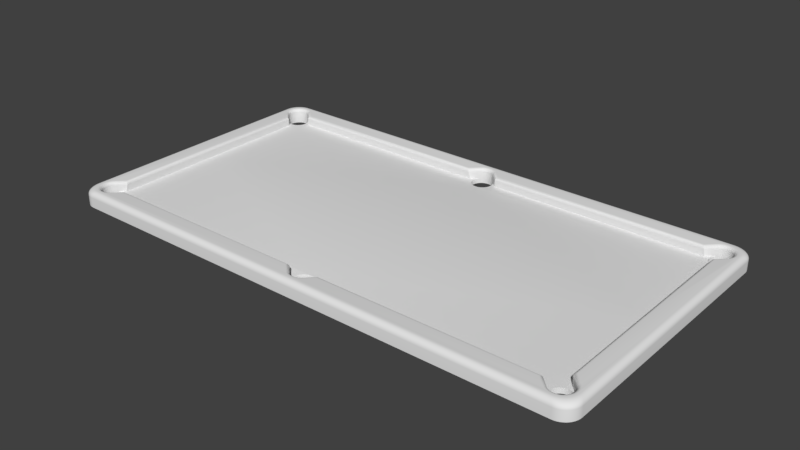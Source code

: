 # Source: table.blend  (saved by Blender 2.79.0; exported with 4.5.12 LTS)
import bpy
from mathutils import Matrix  # noqa: F401  (used for matrix-valued properties, if any)

bpy.ops.wm.read_factory_settings(use_empty=True)
scene = bpy.context.scene
scene.name = 'Scene'

# ---- collections
col_collection_1 = bpy.data.collections.new('Collection 1'); scene.collection.children.link(col_collection_1)

# ---- node groups
ng_auto_smooth = bpy.data.node_groups.new('Auto Smooth', 'GeometryNodeTree')
_s = ng_auto_smooth.interface.new_socket(name='Geometry', in_out='OUTPUT', socket_type='NodeSocketGeometry')
_s = ng_auto_smooth.interface.new_socket(name='Geometry', in_out='INPUT', socket_type='NodeSocketGeometry')
_s = ng_auto_smooth.interface.new_socket(name='Angle', in_out='INPUT', socket_type='NodeSocketFloat')
_s.subtype = 'ANGLE'
_s.min_value = 0.0
_s.max_value = 3.142
ng_auto_smooth.is_modifier = True
_N = ng_auto_smooth.nodes; _L = ng_auto_smooth.links
n0 = _N.new('NodeGroupOutput'); n0.name = 'Group Output'; n0.location = (480, -100)
n1 = _N.new('NodeGroupInput'); n1.name = 'Group Input'; n1.location = (-420, -300)
n2 = _N.new('NodeGroupInput'); n2.name = 'Group Input.001'; n2.location = (-60, -100)
n3 = _N.new('GeometryNodeSetShadeSmooth'); n3.name = 'Set Shade Smooth'; n3.location = (120, -100)
n3.domain = 'EDGE'
n4 = _N.new('GeometryNodeSetShadeSmooth'); n4.name = 'Set Shade Smooth.001'; n4.location = (300, -100)
n5 = _N.new('GeometryNodeInputMeshEdgeAngle'); n5.name = 'Edge Angle'; n5.location = (-420, -220)
n6 = _N.new('GeometryNodeInputEdgeSmooth'); n6.name = 'Is Edge Smooth'; n6.location = (-60, -160)
n7 = _N.new('GeometryNodeInputShadeSmooth'); n7.name = 'Is Face Smooth'; n7.location = (-240, -340)
n8 = _N.new('FunctionNodeBooleanMath'); n8.name = 'Boolean Math'; n8.location = (-60, -220)
n9 = _N.new('FunctionNodeCompare'); n9.name = 'Compare'; n9.location = (-240, -180)
n9.operation = 'LESS_EQUAL'
_L.new(n5.outputs[0], n9.inputs[0])
_L.new(n4.outputs[0], n0.inputs[0])
_L.new(n1.outputs[1], n9.inputs[1])
_L.new(n9.outputs[0], n8.inputs[0])
_L.new(n7.outputs[0], n8.inputs[1])
_L.new(n2.outputs[0], n3.inputs[0])
_L.new(n6.outputs[0], n3.inputs[1])
_L.new(n3.outputs[0], n4.inputs[0])
_L.new(n8.outputs[0], n3.inputs[2])
n0.is_active_output = True

# ---- world
world_world = bpy.data.worlds.new('World'); scene.world = world_world
world_world.color = (0.05088, 0.05088, 0.05088)
world_world.use_sun_shadow = False
world_world.sun_shadow_jitter_overblur = 0.0
world_world.cycles.sampling_method = 'MANUAL'

# ---- meshes
me_cube_001 = bpy.data.meshes.new('Cube.001')
me_cube_001.from_pydata([(0.0, -28.0, -1.0), (-47.7, 0.0, -1.0), (-48.0, 0.0, 0.0), (-52.0, 0.0, -1.0), (0.0, 0.0, 0.0), (0.0, 0.0, -1.0), (-45.17, -24.0, 0.0), (-48.0, -21.17, 0.0), (-46.34, -25.11, -1.0), (-46.34, -25.11, 0.0), (-48.0, -22.0, -1.0), (-48.39, -22.04, -1.0), (-48.77, -22.15, -1.0), (-49.85, -24.77, -1.0), (-49.66, -25.11, -1.0), (-49.96, -24.39, -1.0), (-49.41, -25.41, -1.0), (-48.39, -25.96, -1.0), (-48.0, -26.0, -1.0), (-48.77, -25.85, -1.0), (-46.04, -23.61, -1.0), (-46.04, -23.61, 5.96e-07), (-46.89, -22.34, -1.0), (-46.89, -22.34, 5.96e-07), (-46.0, -24.0, -1.0), (-46.0, -24.0, 0.0), (-46.15, -23.23, -1.0), (-46.15, -23.23, 5.96e-07), (-47.61, -25.96, -1.0), (-49.41, -22.59, -1.0), (-49.11, -22.34, -1.0), (-47.61, -22.04, -1.0), (-49.66, -22.89, -1.0), (-46.04, -24.39, -1.0), (-46.89, -25.66, -1.0), (-46.59, -25.41, -1.0), (-46.15, -24.77, -1.0), (-50.0, -24.0, -1.0), (-49.11, -25.66, -1.0), (-49.96, -23.61, -1.0), (-46.59, -22.59, -1.0), (-46.59, -22.59, 0.0), (-47.23, -25.85, -1.0), (-46.34, -22.89, -1.0), (-46.34, -22.89, 5.96e-07), (-49.85, -23.23, -1.0), (-47.23, -22.15, -1.0), (-47.23, -22.15, 5.96e-07), (-47.61, -22.04, 5.96e-07), (-49.41, -22.59, 0.0), (-48.0, -22.0, 3.576e-07), (-48.39, -22.04, 3.576e-07), (-48.77, -22.15, 3.576e-07), (-46.59, -25.41, 0.0), (-49.11, -22.34, 3.576e-07), (-46.04, -24.39, 0.0), (-46.15, -24.77, 0.0), (0.0, -22.0, -1.0), (-0.3902, -22.04, -1.0), (-0.7654, -22.15, -1.0), (-1.848, -24.77, -1.0), (-1.663, -25.11, -1.0), (-1.962, -24.39, -1.0), (-1.414, -25.41, -1.0), (-0.3902, -25.96, -1.0), (-6.517e-07, -26.0, -1.0), (-1.896, -24.93, 0.0), (-0.7654, -25.85, -1.0), (-1.414, -22.59, -1.0), (-1.111, -22.34, -1.0), (-1.663, -22.89, -1.0), (-2.0, -24.0, -1.0), (-2.014, -24.81, 0.0), (-1.111, -25.66, -1.0), (-1.962, -23.61, -1.0), (-1.848, -23.23, -1.0), (-2.828, -24.0, 0.0), (-2.378, -24.45, 0.0), (-1.414, -25.41, 0.0), (-48.35, 0.0, 2.0), (-47.8, 0.0, 1.353), (-48.21, 0.0, 1.984), (-48.08, 0.0, 1.936), (-47.97, 0.0, 1.859), (-47.88, 0.0, 1.756), (-47.82, 0.0, 1.634), (-47.79, 0.0, 1.497), (-49.85, -24.77, 1.353), (-50.45, -25.02, 2.0), (-49.86, -24.77, 1.497), (-49.91, -24.79, 1.634), (-49.98, -24.82, 1.756), (-50.08, -24.86, 1.859), (-50.19, -24.91, 1.936), (-50.32, -24.96, 1.984), (-49.88, -25.88, 2.0), (-49.41, -25.41, 1.353), (-49.77, -25.77, 1.984), (-49.68, -25.68, 1.936), (-49.59, -25.59, 1.859), (-49.52, -25.52, 1.756), (-49.46, -25.46, 1.634), (-49.43, -25.43, 1.497), (-50.21, -22.53, 2.0), (-49.66, -22.89, 1.353), (-50.09, -22.61, 1.984), (-49.97, -22.68, 1.936), (-49.87, -22.75, 1.859), (-49.78, -22.81, 1.756), (-49.72, -22.85, 1.634), (-49.68, -22.88, 1.497), (-50.21, -25.47, 2.0), (-49.66, -25.11, 1.353), (-50.09, -25.39, 1.984), (-49.97, -25.32, 1.936), (-49.87, -25.25, 1.859), (-49.78, -25.19, 1.756), (-49.72, -25.15, 1.634), (-49.68, -25.12, 1.497), (-49.96, -24.39, 1.353), (-50.6, -24.52, 2.0), (-49.98, -24.39, 1.497), (-50.03, -24.4, 1.634), (-50.1, -24.42, 1.756), (-50.2, -24.44, 1.859), (-50.32, -24.46, 1.936), (-50.46, -24.49, 1.984), (-44.6, -24.35, 2.0), (-44.97, -23.8, 1.353), (-44.66, -24.21, 1.984), (-44.73, -24.08, 1.936), (-44.79, -23.97, 1.859), (-44.85, -23.88, 1.756), (-44.9, -23.82, 1.634), (-44.94, -23.79, 1.497), (-46.59, -25.41, 1.353), (-46.15, -25.9, 2.0), (-46.57, -25.43, 1.497), (-46.54, -25.46, 1.634), (-46.49, -25.52, 1.756), (-46.42, -25.6, 1.859), (-46.34, -25.69, 1.936), (-46.25, -25.79, 1.984), (-50.6, -23.48, 2.0), (-49.96, -23.61, 1.353), (-50.46, -23.51, 1.984), (-50.32, -23.54, 1.936), (-50.2, -23.56, 1.859), (-50.1, -23.58, 1.756), (-50.03, -23.6, 1.634), (-49.98, -23.61, 1.497), (-46.53, -26.21, 2.0), (-46.89, -25.66, 1.353), (-46.61, -26.09, 1.984), (-46.68, -25.97, 1.936), (-46.75, -25.87, 1.859), (-46.81, -25.78, 1.756), (-46.85, -25.72, 1.634), (-46.88, -25.68, 1.497), (-47.23, -25.85, 1.353), (-46.98, -26.45, 2.0), (-47.23, -25.86, 1.497), (-47.21, -25.91, 1.634), (-47.18, -25.98, 1.756), (-47.14, -26.08, 1.859), (-47.09, -26.19, 1.936), (-47.04, -26.32, 1.984), (-49.85, -23.23, 1.353), (-50.45, -22.98, 2.0), (-49.86, -23.23, 1.497), (-49.91, -23.21, 1.634), (-49.98, -23.18, 1.756), (-50.08, -23.14, 1.859), (-50.19, -23.09, 1.936), (-50.32, -23.04, 1.984), (-49.41, -22.59, 1.353), (-49.9, -22.15, 2.0), (-49.43, -22.57, 1.497), (-49.46, -22.54, 1.634), (-49.52, -22.49, 1.756), (-49.6, -22.42, 1.859), (-49.69, -22.34, 1.936), (-49.79, -22.25, 1.984), (-50.65, -24.0, 2.0), (-50.0, -24.0, 1.353), (-50.51, -24.0, 1.984), (-50.37, -24.0, 1.936), (-50.25, -24.0, 1.859), (-50.14, -24.0, 1.756), (-50.06, -24.0, 1.634), (-50.02, -24.0, 1.497), (-48.0, -26.65, 2.0), (-48.0, -26.0, 1.353), (-48.0, -26.51, 1.984), (-48.0, -26.37, 1.936), (-48.0, -26.25, 1.859), (-48.0, -26.14, 1.756), (-48.0, -26.06, 1.634), (-48.0, -26.02, 1.497), (-47.48, -26.6, 2.0), (-47.61, -25.96, 1.353), (-47.51, -26.46, 1.984), (-47.54, -26.32, 1.936), (-47.56, -26.2, 1.859), (-47.58, -26.1, 1.756), (-47.6, -26.03, 1.634), (-47.61, -25.98, 1.497), (-49.02, -26.45, 2.0), (-48.77, -25.85, 1.353), (-48.96, -26.32, 1.984), (-48.91, -26.19, 1.936), (-48.86, -26.08, 1.859), (-48.82, -25.98, 1.756), (-48.79, -25.91, 1.634), (-48.77, -25.86, 1.497), (-49.47, -26.21, 2.0), (-49.11, -25.66, 1.353), (-49.39, -26.09, 1.984), (-49.32, -25.97, 1.936), (-49.25, -25.87, 1.859), (-49.19, -25.78, 1.756), (-49.15, -25.72, 1.634), (-49.12, -25.68, 1.497), (-48.35, -20.6, 2.0), (-47.8, -20.97, 1.353), (-48.21, -20.66, 1.984), (-48.08, -20.73, 1.936), (-47.97, -20.79, 1.859), (-47.88, -20.85, 1.756), (-47.82, -20.9, 1.634), (-47.79, -20.94, 1.497), (-48.52, -26.6, 2.0), (-48.39, -25.96, 1.353), (-48.49, -26.46, 1.984), (-48.46, -26.32, 1.936), (-48.44, -26.2, 1.859), (-48.42, -26.1, 1.756), (-48.4, -26.03, 1.634), (-48.39, -25.98, 1.497), (-1.414, -25.41, 1.353), (-1.852, -25.9, 2.0), (-1.425, -25.43, 1.497), (-1.458, -25.46, 1.634), (-1.51, -25.52, 1.756), (-1.579, -25.6, 1.859), (-1.662, -25.69, 1.936), (-1.754, -25.79, 1.984), (-0.5177, -26.6, 2.0), (-0.3902, -25.96, 1.353), (-0.4894, -26.46, 1.984), (-0.4624, -26.32, 1.936), (-0.4382, -26.2, 1.859), (-0.418, -26.1, 1.756), (-0.4028, -26.03, 1.634), (-0.3934, -25.98, 1.497), (-6.517e-07, -26.0, 1.353), (-4.321e-07, -26.65, 2.0), (-6.463e-07, -26.02, 1.497), (-6.314e-07, -26.06, 1.634), (-6.063e-07, -26.14, 1.756), (-5.718e-07, -26.25, 1.859), (-5.318e-07, -26.37, 1.936), (-4.862e-07, -26.51, 1.984), (-0.7654, -25.85, 1.353), (-1.016, -26.45, 2.0), (-0.7716, -25.86, 1.497), (-0.7901, -25.91, 1.634), (-0.82, -25.98, 1.756), (-0.8596, -26.08, 1.859), (-0.907, -26.19, 1.936), (-0.9599, -26.32, 1.984), (-1.474, -26.21, 2.0), (-1.111, -25.66, 1.353), (-1.394, -26.09, 1.984), (-1.317, -25.97, 1.936), (-1.248, -25.87, 1.859), (-1.19, -25.78, 1.756), (-1.147, -25.72, 1.634), (-1.12, -25.68, 1.497), (-3.398, -24.35, 2.0), (-3.031, -23.8, 1.353), (-3.336, -24.21, 1.984), (-3.271, -24.08, 1.936), (-3.209, -23.97, 1.859), (-3.151, -23.88, 1.756), (-3.1, -23.82, 1.634), (-3.06, -23.79, 1.497), (0.0, -21.87, 0.0), (0.0, -22.0, -0.1263), (0.0, -21.94, -0.01692), (0.0, -21.98, -0.06316), (-0.3902, -22.04, -0.1263), (-0.4149, -21.91, 0.0), (-0.3935, -22.02, -0.06316), (-0.4026, -21.98, -0.01692), (-0.7654, -22.15, -0.1263), (-0.8139, -22.03, 0.0), (-0.7719, -22.14, -0.06316), (-0.7897, -22.09, -0.01692), (-1.414, -22.59, -0.1263), (-1.504, -22.5, 0.0), (-1.426, -22.57, -0.06316), (-1.459, -22.54, -0.01692), (-1.182, -22.23, 0.0), (-1.111, -22.34, -0.1263), (-1.146, -22.28, -0.01692), (-1.121, -22.32, -0.06316), (-1.768, -22.82, 0.0), (-1.663, -22.89, -0.1263), (-1.716, -22.85, -0.01692), (-1.677, -22.88, -0.06316), (-2.09, -23.6, 0.0), (-1.962, -23.61, -0.1263), (-2.026, -23.6, -0.01692), (-1.979, -23.61, -0.06316), (-1.965, -23.19, 0.0), (-1.848, -23.23, -0.1263), (-1.906, -23.21, -0.01692), (-1.863, -23.23, -0.06316), (-1.848, -24.77, -0.1263), (-1.97, -24.8, 0.0), (-1.864, -24.77, -0.06316), (-1.909, -24.78, -0.01692), (-1.663, -25.11, -0.1263), (-1.694, -25.09, -0.06316), (-1.779, -25.02, -0.01692), (-2.089, -24.41, 0.0), (-1.962, -24.39, -0.1263), (-2.025, -24.4, -0.01692), (-1.979, -24.39, -0.06316), (-2.0, -24.0, -0.1263), (-2.13, -24.0, 0.0), (-2.017, -24.0, -0.06316), (-2.065, -24.0, -0.01692), (-1.414, -25.41, -0.1092), (-1.414, -25.41, -0.03326), (-52.0, 0.0, 0.9412), (-50.94, 0.0, 2.0), (-51.99, 0.0, 1.079), (-51.96, 0.0, 1.215), (-51.92, 0.0, 1.346), (-51.86, 0.0, 1.471), (-51.78, 0.0, 1.586), (-51.69, 0.0, 1.69), (-51.59, 0.0, 1.781), (-51.47, 0.0, 1.858), (-51.35, 0.0, 1.919), (-51.22, 0.0, 1.964), (-51.08, 0.0, 1.991), (-3.399e-07, -26.94, 2.0), (0.0, -28.0, 0.9412), (-2.955e-07, -27.08, 1.991), (-2.519e-07, -27.22, 1.964), (-2.098e-07, -27.35, 1.919), (-1.699e-07, -27.47, 1.858), (-1.33e-07, -27.59, 1.781), (-9.955e-08, -27.69, 1.69), (-7.023e-08, -27.78, 1.586), (-4.553e-08, -27.86, 1.471), (-2.587e-08, -27.92, 1.346), (-1.158e-08, -27.96, 1.215), (-2.908e-09, -27.99, 1.079), (-49.0, -28.0, -1.0), (-52.0, -25.0, -1.0), (-49.42, -27.97, -1.0), (-49.84, -27.88, -1.0), (-50.24, -27.73, -1.0), (-50.62, -27.52, -1.0), (-50.96, -27.27, -1.0), (-51.27, -26.96, -1.0), (-51.52, -26.62, -1.0), (-51.73, -26.24, -1.0), (-51.88, -25.84, -1.0), (-51.97, -25.42, -1.0), (-50.94, -23.94, 2.0), (-47.94, -26.94, 2.0), (-50.91, -24.37, 2.0), (-50.82, -24.78, 2.0), (-50.67, -25.19, 2.0), (-50.46, -25.56, 2.0), (-50.21, -25.9, 2.0), (-49.9, -26.21, 2.0), (-49.56, -26.46, 2.0), (-49.19, -26.67, 2.0), (-48.78, -26.82, 2.0), (-48.37, -26.91, 2.0), (-52.0, -25.0, 0.9412), (-49.0, -28.0, 0.9412), (-51.97, -25.42, 0.9412), (-51.88, -25.84, 0.9412), (-51.73, -26.24, 0.9412), (-51.52, -26.62, 0.9412), (-51.27, -26.96, 0.9412), (-50.96, -27.27, 0.9412), (-50.62, -27.52, 0.9412), (-50.24, -27.73, 0.9412), (-49.84, -27.88, 0.9412), (-49.42, -27.97, 0.9412), (-51.08, -24.08, 1.991), (-48.08, -27.08, 1.991), (-51.05, -24.5, 1.991), (-50.96, -24.92, 1.991), (-50.81, -25.32, 1.991), (-50.6, -25.7, 1.991), (-50.35, -26.04, 1.991), (-50.04, -26.35, 1.991), (-49.7, -26.6, 1.991), (-49.32, -26.81, 1.991), (-48.92, -26.96, 1.991), (-48.5, -27.05, 1.991), (-51.22, -24.21, 1.964), (-48.21, -27.22, 1.964), (-51.18, -24.64, 1.964), (-51.09, -25.06, 1.964), (-50.94, -25.46, 1.964), (-50.74, -25.84, 1.964), (-50.48, -26.18, 1.964), (-50.18, -26.48, 1.964), (-49.84, -26.74, 1.964), (-49.46, -26.94, 1.964), (-49.06, -27.09, 1.964), (-48.64, -27.18, 1.964), (-51.35, -24.34, 1.919), (-48.34, -27.35, 1.919), (-51.32, -24.77, 1.919), (-51.22, -25.19, 1.919), (-51.08, -25.59, 1.919), (-50.87, -25.97, 1.919), (-50.61, -26.31, 1.919), (-50.31, -26.61, 1.919), (-49.97, -26.87, 1.919), (-49.59, -27.08, 1.919), (-49.19, -27.22, 1.919), (-48.77, -27.32, 1.919), (-51.47, -24.47, 1.858), (-48.47, -27.47, 1.858), (-51.44, -24.89, 1.858), (-51.35, -25.31, 1.858), (-51.2, -25.71, 1.858), (-50.99, -26.09, 1.858), (-50.74, -26.43, 1.858), (-50.43, -26.74, 1.858), (-50.09, -26.99, 1.858), (-49.71, -27.2, 1.858), (-49.31, -27.35, 1.858), (-48.89, -27.44, 1.858), (-51.59, -24.58, 1.781), (-48.58, -27.59, 1.781), (-51.56, -25.01, 1.781), (-51.46, -25.43, 1.781), (-51.31, -25.83, 1.781), (-51.11, -26.21, 1.781), (-50.85, -26.55, 1.781), (-50.55, -26.85, 1.781), (-50.21, -27.11, 1.781), (-49.83, -27.31, 1.781), (-49.43, -27.46, 1.781), (-49.01, -27.56, 1.781), (-51.69, -24.69, 1.69), (-48.69, -27.69, 1.69), (-51.66, -25.11, 1.69), (-51.57, -25.53, 1.69), (-51.42, -25.93, 1.69), (-51.21, -26.31, 1.69), (-50.96, -26.65, 1.69), (-50.65, -26.96, 1.69), (-50.31, -27.21, 1.69), (-49.93, -27.42, 1.69), (-49.53, -27.57, 1.69), (-49.11, -27.66, 1.69), (-51.78, -24.78, 1.586), (-48.78, -27.78, 1.586), (-51.75, -25.21, 1.586), (-51.66, -25.62, 1.586), (-51.51, -26.03, 1.586), (-51.3, -26.4, 1.586), (-51.05, -26.74, 1.586), (-50.74, -27.05, 1.586), (-50.4, -27.3, 1.586), (-50.03, -27.51, 1.586), (-49.62, -27.66, 1.586), (-49.21, -27.75, 1.586), (-51.86, -24.85, 1.471), (-48.85, -27.86, 1.471), (-51.83, -25.28, 1.471), (-51.74, -25.7, 1.471), (-51.59, -26.1, 1.471), (-51.38, -26.48, 1.471), (-51.12, -26.82, 1.471), (-50.82, -27.12, 1.471), (-50.48, -27.38, 1.471), (-50.1, -27.59, 1.471), (-49.7, -27.74, 1.471), (-49.28, -27.83, 1.471), (-51.92, -24.92, 1.346), (-48.92, -27.92, 1.346), (-51.89, -25.34, 1.346), (-51.8, -25.76, 1.346), (-51.65, -26.16, 1.346), (-51.44, -26.54, 1.346), (-51.19, -26.88, 1.346), (-50.88, -27.19, 1.346), (-50.54, -27.44, 1.346), (-50.16, -27.65, 1.346), (-49.76, -27.8, 1.346), (-49.34, -27.89, 1.346), (-51.96, -24.96, 1.215), (-48.96, -27.96, 1.215), (-51.93, -25.39, 1.215), (-51.84, -25.81, 1.215), (-51.69, -26.21, 1.215), (-51.49, -26.58, 1.215), (-51.23, -26.93, 1.215), (-50.93, -27.23, 1.215), (-50.58, -27.49, 1.215), (-50.21, -27.69, 1.215), (-49.81, -27.84, 1.215), (-49.39, -27.93, 1.215), (-51.99, -24.99, 1.079), (-48.99, -27.99, 1.079), (-51.96, -25.42, 1.079), (-51.87, -25.83, 1.079), (-51.72, -26.24, 1.079), (-51.51, -26.61, 1.079), (-51.26, -26.95, 1.079), (-50.95, -27.26, 1.079), (-50.61, -27.51, 1.079), (-50.24, -27.72, 1.079), (-49.83, -27.87, 1.079), (-49.42, -27.96, 1.079)], [], [(58, 291, 295, 59), (263, 67, 73, 272), (112, 14, 13, 87), (1, 5, 57, 58, 59, 69, 68, 70, 75, 74, 20, 26, 43, 40, 22, 46, 31), (349, 375, 399, 351), (144, 39, 45, 167), (159, 42, 28, 200), (175, 49, 7, 224), (208, 19, 38, 216), (200, 28, 18, 192), (272, 73, 63, 334, 335, 78, 239), (232, 17, 19, 208), (104, 32, 29, 49, 175), (216, 38, 16, 96), (87, 13, 15, 119), (96, 16, 14, 112), (280, 76, 6, 128), (152, 34, 42, 159), (184, 37, 39, 144), (119, 15, 37, 184), (167, 45, 32, 104), (361, 519, 387, 350), (50, 10, 31, 48), (48, 31, 46, 47), (47, 46, 22, 23), (23, 22, 40, 41), (41, 40, 43, 44), (44, 43, 26, 27), (27, 26, 20, 21), (21, 20, 24, 25), (192, 18, 17, 232), (29, 30, 54, 49), (11, 10, 50, 51), (12, 11, 51, 52), (30, 12, 52, 54), (7, 49, 54, 52, 51, 50), (135, 53, 35, 34, 152), (24, 33, 55, 25), (8, 35, 53, 9), (36, 8, 9, 56), (33, 36, 56, 55), (56, 9, 53, 6, 25, 55), (255, 65, 64, 248), (6, 53, 135, 128), (3, 363, 386, 336), (280, 239, 78, 66, 72, 77, 76), (77, 326, 331, 76), (326, 77, 72, 320), (320, 72, 66), (74, 312, 330, 71), (75, 316, 312, 74), (69, 304, 299, 68), (308, 316, 75, 70), (68, 299, 308, 70), (59, 295, 304, 69), (4, 2, 7, 50, 48, 47, 23, 41, 44, 27, 21, 25, 6, 76, 331, 311, 315, 307, 300, 303, 296, 292, 287), (60, 62, 327, 319), (248, 64, 67, 263), (224, 80, 86, 230), (230, 86, 85, 229), (229, 85, 84, 228), (228, 84, 83, 227), (227, 83, 82, 226), (226, 82, 81, 225), (225, 81, 79, 223), (112, 87, 89, 118), (118, 89, 90, 117), (117, 90, 91, 116), (116, 91, 92, 115), (115, 92, 93, 114), (114, 93, 94, 113), (113, 94, 88, 111), (96, 112, 118, 102), (102, 118, 117, 101), (101, 117, 116, 100), (100, 116, 115, 99), (99, 115, 114, 98), (98, 114, 113, 97), (97, 113, 111, 95), (87, 119, 121, 89), (89, 121, 122, 90), (90, 122, 123, 91), (91, 123, 124, 92), (92, 124, 125, 93), (93, 125, 126, 94), (94, 126, 120, 88), (136, 127, 129, 142), (142, 129, 130, 141), (141, 130, 131, 140), (140, 131, 132, 139), (139, 132, 133, 138), (138, 133, 134, 137), (137, 134, 128, 135), (152, 159, 161, 158), (158, 161, 162, 157), (157, 162, 163, 156), (156, 163, 164, 155), (155, 164, 165, 154), (154, 165, 166, 153), (153, 166, 160, 151), (144, 167, 169, 150), (150, 169, 170, 149), (149, 170, 171, 148), (148, 171, 172, 147), (147, 172, 173, 146), (146, 173, 174, 145), (145, 174, 168, 143), (104, 175, 177, 110), (110, 177, 178, 109), (109, 178, 179, 108), (108, 179, 180, 107), (107, 180, 181, 106), (106, 181, 182, 105), (105, 182, 176, 103), (135, 152, 158, 137), (137, 158, 157, 138), (138, 157, 156, 139), (139, 156, 155, 140), (140, 155, 154, 141), (141, 154, 153, 142), (142, 153, 151, 136), (216, 96, 102, 222), (222, 102, 101, 221), (221, 101, 100, 220), (220, 100, 99, 219), (219, 99, 98, 218), (218, 98, 97, 217), (217, 97, 95, 215), (167, 104, 110, 169), (169, 110, 109, 170), (170, 109, 108, 171), (171, 108, 107, 172), (172, 107, 106, 173), (173, 106, 105, 174), (174, 105, 103, 168), (159, 200, 206, 161), (161, 206, 205, 162), (162, 205, 204, 163), (163, 204, 203, 164), (164, 203, 202, 165), (165, 202, 201, 166), (166, 201, 199, 160), (208, 216, 222, 214), (214, 222, 221, 213), (213, 221, 220, 212), (212, 220, 219, 211), (211, 219, 218, 210), (210, 218, 217, 209), (209, 217, 215, 207), (175, 224, 230, 177), (177, 230, 229, 178), (178, 229, 228, 179), (179, 228, 227, 180), (180, 227, 226, 181), (181, 226, 225, 182), (182, 225, 223, 176), (232, 208, 214, 238), (238, 214, 213, 237), (237, 213, 212, 236), (236, 212, 211, 235), (235, 211, 210, 234), (234, 210, 209, 233), (233, 209, 207, 231), (119, 184, 190, 121), (121, 190, 189, 122), (122, 189, 188, 123), (123, 188, 187, 124), (124, 187, 186, 125), (125, 186, 185, 126), (126, 185, 183, 120), (192, 232, 238, 198), (198, 238, 237, 197), (197, 237, 236, 196), (196, 236, 235, 195), (195, 235, 234, 194), (194, 234, 233, 193), (193, 233, 231, 191), (280, 128, 134, 286), (286, 134, 133, 285), (285, 133, 132, 284), (284, 132, 131, 283), (283, 131, 130, 282), (282, 130, 129, 281), (281, 129, 127, 279), (200, 192, 198, 206), (206, 198, 197, 205), (205, 197, 196, 204), (204, 196, 195, 203), (203, 195, 194, 202), (202, 194, 193, 201), (201, 193, 191, 199), (184, 144, 150, 190), (190, 150, 149, 189), (189, 149, 148, 188), (188, 148, 147, 187), (187, 147, 146, 186), (186, 146, 145, 185), (185, 145, 143, 183), (248, 263, 265, 254), (254, 265, 266, 253), (253, 266, 267, 252), (252, 267, 268, 251), (251, 268, 269, 250), (250, 269, 270, 249), (249, 270, 264, 247), (255, 248, 254, 257), (257, 254, 253, 258), (258, 253, 252, 259), (259, 252, 251, 260), (260, 251, 250, 261), (261, 250, 249, 262), (262, 249, 247, 256), (272, 239, 241, 278), (278, 241, 242, 277), (277, 242, 243, 276), (276, 243, 244, 275), (275, 244, 245, 274), (274, 245, 246, 273), (273, 246, 240, 271), (263, 272, 278, 265), (265, 278, 277, 266), (266, 277, 276, 267), (267, 276, 275, 268), (268, 275, 274, 269), (269, 274, 273, 270), (270, 273, 271, 264), (239, 280, 286, 241), (241, 286, 285, 242), (242, 285, 284, 243), (243, 284, 283, 244), (244, 283, 282, 245), (245, 282, 281, 246), (246, 281, 279, 240), (224, 7, 2, 80), (62, 71, 330, 327), (61, 60, 319, 323), (63, 61, 323, 334), (304, 295, 297, 306), (306, 297, 298, 305), (305, 298, 296, 303), (308, 299, 301, 310), (310, 301, 302, 309), (309, 302, 300, 307), (295, 291, 293, 297), (297, 293, 294, 298), (298, 294, 292, 296), (299, 304, 306, 301), (301, 306, 305, 302), (302, 305, 303, 300), (291, 288, 290, 293), (293, 290, 289, 294), (294, 289, 287, 292), (316, 308, 310, 318), (318, 310, 309, 317), (317, 309, 307, 315), (312, 316, 318, 314), (314, 318, 317, 313), (313, 317, 315, 311), (327, 330, 332, 329), (329, 332, 333, 328), (328, 333, 331, 326), (323, 319, 321, 324), (324, 321, 322, 325), (325, 322, 320, 66), (319, 327, 329, 321), (321, 329, 328, 322), (322, 328, 326, 320), (330, 312, 314, 332), (332, 314, 313, 333), (333, 313, 311, 331), (57, 288, 291, 58), (335, 324, 325, 66, 78), (334, 323, 324, 335), (199, 191, 231, 207, 215, 95, 111, 88, 120, 183, 143, 168, 103, 176, 223, 79, 337, 374, 376, 377, 378, 379, 380, 381, 382, 383, 384, 385, 375, 349, 256, 247, 264, 271, 240, 279, 127, 136, 151, 160), (351, 399, 411, 352), (352, 411, 423, 353), (353, 423, 435, 354), (354, 435, 447, 355), (355, 447, 459, 356), (356, 459, 471, 357), (357, 471, 483, 358), (358, 483, 495, 359), (359, 495, 507, 360), (360, 507, 519, 361), (398, 348, 347, 410), (374, 337, 348, 398), (410, 347, 346, 422), (422, 346, 345, 434), (434, 345, 344, 446), (446, 344, 343, 458), (458, 343, 342, 470), (470, 342, 341, 482), (482, 341, 340, 494), (494, 340, 339, 506), (506, 339, 338, 518), (518, 338, 336, 386), (350, 387, 362, 0), (399, 375, 385, 409), (409, 385, 384, 408), (408, 384, 383, 407), (407, 383, 382, 406), (406, 382, 381, 405), (405, 381, 380, 404), (404, 380, 379, 403), (403, 379, 378, 402), (402, 378, 377, 401), (401, 377, 376, 400), (400, 376, 374, 398), (411, 399, 409, 421), (421, 409, 408, 420), (420, 408, 407, 419), (419, 407, 406, 418), (418, 406, 405, 417), (417, 405, 404, 416), (416, 404, 403, 415), (415, 403, 402, 414), (414, 402, 401, 413), (413, 401, 400, 412), (412, 400, 398, 410), (423, 411, 421, 433), (433, 421, 420, 432), (432, 420, 419, 431), (431, 419, 418, 430), (430, 418, 417, 429), (429, 417, 416, 428), (428, 416, 415, 427), (427, 415, 414, 426), (426, 414, 413, 425), (425, 413, 412, 424), (424, 412, 410, 422), (435, 423, 433, 445), (445, 433, 432, 444), (444, 432, 431, 443), (443, 431, 430, 442), (442, 430, 429, 441), (441, 429, 428, 440), (440, 428, 427, 439), (439, 427, 426, 438), (438, 426, 425, 437), (437, 425, 424, 436), (436, 424, 422, 434), (447, 435, 445, 457), (457, 445, 444, 456), (456, 444, 443, 455), (455, 443, 442, 454), (454, 442, 441, 453), (453, 441, 440, 452), (452, 440, 439, 451), (451, 439, 438, 450), (450, 438, 437, 449), (449, 437, 436, 448), (448, 436, 434, 446), (459, 447, 457, 469), (469, 457, 456, 468), (468, 456, 455, 467), (467, 455, 454, 466), (466, 454, 453, 465), (465, 453, 452, 464), (464, 452, 451, 463), (463, 451, 450, 462), (462, 450, 449, 461), (461, 449, 448, 460), (460, 448, 446, 458), (471, 459, 469, 481), (481, 469, 468, 480), (480, 468, 467, 479), (479, 467, 466, 478), (478, 466, 465, 477), (477, 465, 464, 476), (476, 464, 463, 475), (475, 463, 462, 474), (474, 462, 461, 473), (473, 461, 460, 472), (472, 460, 458, 470), (483, 471, 481, 493), (493, 481, 480, 492), (492, 480, 479, 491), (491, 479, 478, 490), (490, 478, 477, 489), (489, 477, 476, 488), (488, 476, 475, 487), (487, 475, 474, 486), (486, 474, 473, 485), (485, 473, 472, 484), (484, 472, 470, 482), (495, 483, 493, 505), (505, 493, 492, 504), (504, 492, 491, 503), (503, 491, 490, 502), (502, 490, 489, 501), (501, 489, 488, 500), (500, 488, 487, 499), (499, 487, 486, 498), (498, 486, 485, 497), (497, 485, 484, 496), (496, 484, 482, 494), (507, 495, 505, 517), (517, 505, 504, 516), (516, 504, 503, 515), (515, 503, 502, 514), (514, 502, 501, 513), (513, 501, 500, 512), (512, 500, 499, 511), (511, 499, 498, 510), (510, 498, 497, 509), (509, 497, 496, 508), (508, 496, 494, 506), (519, 507, 517, 529), (529, 517, 516, 528), (528, 516, 515, 527), (527, 515, 514, 526), (526, 514, 513, 525), (525, 513, 512, 524), (524, 512, 511, 523), (523, 511, 510, 522), (522, 510, 509, 521), (521, 509, 508, 520), (520, 508, 506, 518), (387, 519, 529, 397), (397, 529, 528, 396), (396, 528, 527, 395), (395, 527, 526, 394), (394, 526, 525, 393), (393, 525, 524, 392), (392, 524, 523, 391), (391, 523, 522, 390), (390, 522, 521, 389), (389, 521, 520, 388), (388, 520, 518, 386), (362, 387, 397, 364), (364, 397, 396, 365), (365, 396, 395, 366), (366, 395, 394, 367), (367, 394, 393, 368), (368, 393, 392, 369), (369, 392, 391, 370), (370, 391, 390, 371), (371, 390, 389, 372), (372, 389, 388, 373), (373, 388, 386, 363), (24, 20, 74, 71, 62, 60, 61, 63, 73, 67, 64, 65, 0, 362, 364, 365, 366, 367, 368, 369, 370, 371, 372, 373, 363, 3, 1, 31, 10, 11, 12, 30, 29, 32, 45, 39, 37, 15, 13, 14, 16, 38, 19, 17, 18, 28, 42, 34, 35, 8, 36, 33)])
me_cube_001.polygons.foreach_set('use_smooth', [True] * 441)
me_cube_001.use_remesh_preserve_volume = False
me_cube_001.use_remesh_preserve_attributes = False
me_cube_001.use_mirror_vertex_groups = False
me_cube_001.update()

# ---- objects
ob_table = bpy.data.objects.new('Table', me_cube_001)

# ---- transforms, parenting, visibility, modifiers, constraints
ob_table.location = (0.0, 0.0, 0.0)
ob_table.lineart.crease_threshold = 0.0
_m = ob_table.modifiers.new('Mirror', 'MIRROR')
_m.use_clip = True
_m = ob_table.modifiers.new('Mirror.001', 'MIRROR')
_m.use_axis = (False, True, False)
_m.use_clip = True
_m = ob_table.modifiers.new('Auto Smooth', 'NODES')
_m.node_group = ng_auto_smooth
_gi = [s.identifier for s in ng_auto_smooth.interface.items_tree if s.item_type == 'SOCKET' and s.in_out == 'INPUT']
_m[_gi[1]] = 0.5236  # Angle

# ---- collection membership
col_collection_1.objects.link(ob_table)

# ---- scene / render settings (as saved in the file)
scene.frame_start = 1; scene.frame_end = 250; scene.frame_set(1)
scene.render.engine = 'BLENDER_EEVEE_NEXT'
scene.render.resolution_percentage = 50
scene.render.dither_intensity = 0.0
scene.cycles.use_denoising = False
scene.cycles.samples = 128
scene.cycles.sampling_pattern = 'TABULATED_SOBOL'
scene.cycles.use_adaptive_sampling = False
scene.cycles.use_light_tree = False
scene.cycles.blur_glossy = 0.0
scene.cycles.sample_clamp_indirect = 0.0
scene.view_settings.view_transform = 'Standard'
bpy.context.view_layer.update()

# ---- added for rendering (the .blend has no active camera and no usable light): camera, sun
cam_auto = bpy.data.cameras.new('AutoCamera')
cam_auto.lens = 50.0
cam_auto.sensor_width = 36.0
cam_auto.clip_end = 1918.58
ob_auto_camera = bpy.data.objects.new('AutoCamera', cam_auto)
scene.collection.objects.link(ob_auto_camera)
ob_auto_camera.location = (109.321, -131.186, 87.9572)
ob_auto_camera.rotation_euler = (1.09748, -7.21219e-08, 0.694738)
scene.camera = ob_auto_camera
light_auto_sun = bpy.data.lights.new('AutoSun', 'SUN')
light_auto_sun.energy = 3.0
light_auto_sun.angle = 0.0523599
ob_auto_sun = bpy.data.objects.new('AutoSun', light_auto_sun)
scene.collection.objects.link(ob_auto_sun)
ob_auto_sun.rotation_euler = (0.872665, 0.174533, 0.523599)
bpy.context.view_layer.update()
